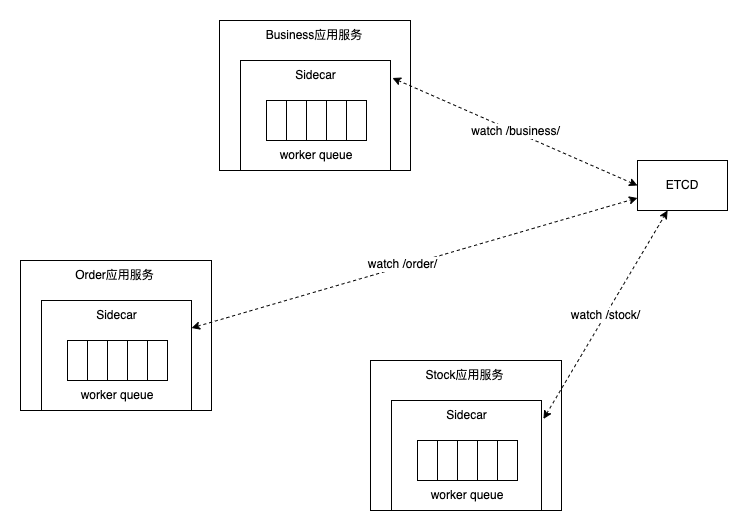

The diagram above was exported from draw.io. Its source (the exported page's mxGraphModel, read from the mxfile embedded in the PNG):
<mxGraphModel dx="1186" dy="689" grid="1" gridSize="10" guides="1" tooltips="1" connect="1" arrows="1" fold="1" page="1" pageScale="1" pageWidth="827" pageHeight="1169" math="0" shadow="0">
  <root>
    <mxCell id="0" />
    <mxCell id="1" parent="0" />
    <mxCell id="mVRQecuTqK3q02JGyvFY-47" value="ETCD" style="rounded=0;whiteSpace=wrap;html=1;" parent="1" vertex="1">
      <mxGeometry x="737" y="290" width="90" height="50" as="geometry" />
    </mxCell>
    <mxCell id="mVRQecuTqK3q02JGyvFY-48" value="" style="group" parent="1" vertex="1" connectable="0">
      <mxGeometry x="319" y="150" width="191" height="150" as="geometry" />
    </mxCell>
    <mxCell id="mVRQecuTqK3q02JGyvFY-2" value="" style="rounded=0;whiteSpace=wrap;html=1;" parent="mVRQecuTqK3q02JGyvFY-48" vertex="1">
      <mxGeometry width="191" height="150" as="geometry" />
    </mxCell>
    <mxCell id="mVRQecuTqK3q02JGyvFY-3" value="Business应用服务" style="text;html=1;strokeColor=none;fillColor=none;align=center;verticalAlign=middle;whiteSpace=wrap;rounded=0;" parent="mVRQecuTqK3q02JGyvFY-48" vertex="1">
      <mxGeometry x="44" width="102" height="30" as="geometry" />
    </mxCell>
    <mxCell id="mVRQecuTqK3q02JGyvFY-4" value="" style="rounded=0;whiteSpace=wrap;html=1;" parent="mVRQecuTqK3q02JGyvFY-48" vertex="1">
      <mxGeometry x="21" y="40" width="150" height="110" as="geometry" />
    </mxCell>
    <mxCell id="mVRQecuTqK3q02JGyvFY-5" value="Sidecar" style="text;html=1;strokeColor=none;fillColor=none;align=center;verticalAlign=middle;whiteSpace=wrap;rounded=0;" parent="mVRQecuTqK3q02JGyvFY-48" vertex="1">
      <mxGeometry x="58.5" y="40" width="75" height="30" as="geometry" />
    </mxCell>
    <mxCell id="mVRQecuTqK3q02JGyvFY-33" value="" style="group" parent="mVRQecuTqK3q02JGyvFY-48" vertex="1" connectable="0">
      <mxGeometry x="47" y="80" width="100" height="70" as="geometry" />
    </mxCell>
    <mxCell id="mVRQecuTqK3q02JGyvFY-34" value="" style="rounded=0;whiteSpace=wrap;html=1;" parent="mVRQecuTqK3q02JGyvFY-33" vertex="1">
      <mxGeometry width="20" height="40" as="geometry" />
    </mxCell>
    <mxCell id="mVRQecuTqK3q02JGyvFY-35" value="" style="rounded=0;whiteSpace=wrap;html=1;" parent="mVRQecuTqK3q02JGyvFY-33" vertex="1">
      <mxGeometry x="20" width="20" height="40" as="geometry" />
    </mxCell>
    <mxCell id="mVRQecuTqK3q02JGyvFY-36" value="" style="rounded=0;whiteSpace=wrap;html=1;" parent="mVRQecuTqK3q02JGyvFY-33" vertex="1">
      <mxGeometry x="40" width="20" height="40" as="geometry" />
    </mxCell>
    <mxCell id="mVRQecuTqK3q02JGyvFY-37" value="" style="rounded=0;whiteSpace=wrap;html=1;" parent="mVRQecuTqK3q02JGyvFY-33" vertex="1">
      <mxGeometry x="60" width="20" height="40" as="geometry" />
    </mxCell>
    <mxCell id="mVRQecuTqK3q02JGyvFY-38" value="" style="rounded=0;whiteSpace=wrap;html=1;" parent="mVRQecuTqK3q02JGyvFY-33" vertex="1">
      <mxGeometry x="80" width="20" height="40" as="geometry" />
    </mxCell>
    <mxCell id="mVRQecuTqK3q02JGyvFY-39" value="worker queue" style="text;html=1;strokeColor=none;fillColor=none;align=center;verticalAlign=middle;whiteSpace=wrap;rounded=0;" parent="mVRQecuTqK3q02JGyvFY-33" vertex="1">
      <mxGeometry x="10" y="40" width="80" height="30" as="geometry" />
    </mxCell>
    <mxCell id="mVRQecuTqK3q02JGyvFY-49" value="" style="group" parent="1" vertex="1" connectable="0">
      <mxGeometry x="120" y="390" width="191" height="150" as="geometry" />
    </mxCell>
    <mxCell id="mVRQecuTqK3q02JGyvFY-50" value="" style="rounded=0;whiteSpace=wrap;html=1;" parent="mVRQecuTqK3q02JGyvFY-49" vertex="1">
      <mxGeometry width="191" height="150" as="geometry" />
    </mxCell>
    <mxCell id="mVRQecuTqK3q02JGyvFY-51" value="Order应用服务" style="text;html=1;strokeColor=none;fillColor=none;align=center;verticalAlign=middle;whiteSpace=wrap;rounded=0;" parent="mVRQecuTqK3q02JGyvFY-49" vertex="1">
      <mxGeometry x="47" width="95" height="30" as="geometry" />
    </mxCell>
    <mxCell id="mVRQecuTqK3q02JGyvFY-52" value="" style="rounded=0;whiteSpace=wrap;html=1;" parent="mVRQecuTqK3q02JGyvFY-49" vertex="1">
      <mxGeometry x="21" y="40" width="150" height="110" as="geometry" />
    </mxCell>
    <mxCell id="mVRQecuTqK3q02JGyvFY-53" value="Sidecar" style="text;html=1;strokeColor=none;fillColor=none;align=center;verticalAlign=middle;whiteSpace=wrap;rounded=0;" parent="mVRQecuTqK3q02JGyvFY-49" vertex="1">
      <mxGeometry x="58.5" y="40" width="75" height="30" as="geometry" />
    </mxCell>
    <mxCell id="mVRQecuTqK3q02JGyvFY-54" value="" style="group" parent="mVRQecuTqK3q02JGyvFY-49" vertex="1" connectable="0">
      <mxGeometry x="47" y="80" width="100" height="70" as="geometry" />
    </mxCell>
    <mxCell id="mVRQecuTqK3q02JGyvFY-55" value="" style="rounded=0;whiteSpace=wrap;html=1;" parent="mVRQecuTqK3q02JGyvFY-54" vertex="1">
      <mxGeometry width="20" height="40" as="geometry" />
    </mxCell>
    <mxCell id="mVRQecuTqK3q02JGyvFY-56" value="" style="rounded=0;whiteSpace=wrap;html=1;" parent="mVRQecuTqK3q02JGyvFY-54" vertex="1">
      <mxGeometry x="20" width="20" height="40" as="geometry" />
    </mxCell>
    <mxCell id="mVRQecuTqK3q02JGyvFY-57" value="" style="rounded=0;whiteSpace=wrap;html=1;" parent="mVRQecuTqK3q02JGyvFY-54" vertex="1">
      <mxGeometry x="40" width="20" height="40" as="geometry" />
    </mxCell>
    <mxCell id="mVRQecuTqK3q02JGyvFY-58" value="" style="rounded=0;whiteSpace=wrap;html=1;" parent="mVRQecuTqK3q02JGyvFY-54" vertex="1">
      <mxGeometry x="60" width="20" height="40" as="geometry" />
    </mxCell>
    <mxCell id="mVRQecuTqK3q02JGyvFY-59" value="" style="rounded=0;whiteSpace=wrap;html=1;" parent="mVRQecuTqK3q02JGyvFY-54" vertex="1">
      <mxGeometry x="80" width="20" height="40" as="geometry" />
    </mxCell>
    <mxCell id="mVRQecuTqK3q02JGyvFY-60" value="worker queue" style="text;html=1;strokeColor=none;fillColor=none;align=center;verticalAlign=middle;whiteSpace=wrap;rounded=0;" parent="mVRQecuTqK3q02JGyvFY-54" vertex="1">
      <mxGeometry x="10" y="40" width="80" height="30" as="geometry" />
    </mxCell>
    <mxCell id="mVRQecuTqK3q02JGyvFY-61" value="" style="group" parent="1" vertex="1" connectable="0">
      <mxGeometry x="470" y="490" width="191" height="150" as="geometry" />
    </mxCell>
    <mxCell id="mVRQecuTqK3q02JGyvFY-62" value="" style="rounded=0;whiteSpace=wrap;html=1;" parent="mVRQecuTqK3q02JGyvFY-61" vertex="1">
      <mxGeometry width="191" height="150" as="geometry" />
    </mxCell>
    <mxCell id="mVRQecuTqK3q02JGyvFY-63" value="Stock应用服务" style="text;html=1;strokeColor=none;fillColor=none;align=center;verticalAlign=middle;whiteSpace=wrap;rounded=0;" parent="mVRQecuTqK3q02JGyvFY-61" vertex="1">
      <mxGeometry x="47" width="95" height="30" as="geometry" />
    </mxCell>
    <mxCell id="mVRQecuTqK3q02JGyvFY-64" value="" style="rounded=0;whiteSpace=wrap;html=1;" parent="mVRQecuTqK3q02JGyvFY-61" vertex="1">
      <mxGeometry x="21" y="40" width="150" height="110" as="geometry" />
    </mxCell>
    <mxCell id="mVRQecuTqK3q02JGyvFY-65" value="Sidecar" style="text;html=1;strokeColor=none;fillColor=none;align=center;verticalAlign=middle;whiteSpace=wrap;rounded=0;" parent="mVRQecuTqK3q02JGyvFY-61" vertex="1">
      <mxGeometry x="58.5" y="40" width="75" height="30" as="geometry" />
    </mxCell>
    <mxCell id="mVRQecuTqK3q02JGyvFY-66" value="" style="group" parent="mVRQecuTqK3q02JGyvFY-61" vertex="1" connectable="0">
      <mxGeometry x="47" y="80" width="100" height="70" as="geometry" />
    </mxCell>
    <mxCell id="mVRQecuTqK3q02JGyvFY-67" value="" style="rounded=0;whiteSpace=wrap;html=1;" parent="mVRQecuTqK3q02JGyvFY-66" vertex="1">
      <mxGeometry width="20" height="40" as="geometry" />
    </mxCell>
    <mxCell id="mVRQecuTqK3q02JGyvFY-68" value="" style="rounded=0;whiteSpace=wrap;html=1;" parent="mVRQecuTqK3q02JGyvFY-66" vertex="1">
      <mxGeometry x="20" width="20" height="40" as="geometry" />
    </mxCell>
    <mxCell id="mVRQecuTqK3q02JGyvFY-69" value="" style="rounded=0;whiteSpace=wrap;html=1;" parent="mVRQecuTqK3q02JGyvFY-66" vertex="1">
      <mxGeometry x="40" width="20" height="40" as="geometry" />
    </mxCell>
    <mxCell id="mVRQecuTqK3q02JGyvFY-70" value="" style="rounded=0;whiteSpace=wrap;html=1;" parent="mVRQecuTqK3q02JGyvFY-66" vertex="1">
      <mxGeometry x="60" width="20" height="40" as="geometry" />
    </mxCell>
    <mxCell id="mVRQecuTqK3q02JGyvFY-71" value="" style="rounded=0;whiteSpace=wrap;html=1;" parent="mVRQecuTqK3q02JGyvFY-66" vertex="1">
      <mxGeometry x="80" width="20" height="40" as="geometry" />
    </mxCell>
    <mxCell id="mVRQecuTqK3q02JGyvFY-72" value="worker queue" style="text;html=1;strokeColor=none;fillColor=none;align=center;verticalAlign=middle;whiteSpace=wrap;rounded=0;" parent="mVRQecuTqK3q02JGyvFY-66" vertex="1">
      <mxGeometry x="10" y="40" width="80" height="30" as="geometry" />
    </mxCell>
    <mxCell id="mVRQecuTqK3q02JGyvFY-73" value="watch /business/" style="endArrow=classic;html=1;rounded=0;dashed=1;exitX=1.013;exitY=0.159;exitDx=0;exitDy=0;exitPerimeter=0;entryX=0;entryY=0.5;entryDx=0;entryDy=0;startArrow=classic;startFill=1;" parent="1" source="mVRQecuTqK3q02JGyvFY-4" target="mVRQecuTqK3q02JGyvFY-47" edge="1">
      <mxGeometry width="50" height="50" relative="1" as="geometry">
        <mxPoint x="600" y="270" as="sourcePoint" />
        <mxPoint x="650" y="220" as="targetPoint" />
      </mxGeometry>
    </mxCell>
    <mxCell id="mVRQecuTqK3q02JGyvFY-74" value="" style="endArrow=classic;html=1;rounded=0;dashed=1;entryX=0;entryY=0.75;entryDx=0;entryDy=0;exitX=1;exitY=0.25;exitDx=0;exitDy=0;startArrow=classic;startFill=1;" parent="1" source="mVRQecuTqK3q02JGyvFY-52" target="mVRQecuTqK3q02JGyvFY-47" edge="1">
      <mxGeometry width="50" height="50" relative="1" as="geometry">
        <mxPoint x="370" y="470" as="sourcePoint" />
        <mxPoint x="420" y="420" as="targetPoint" />
      </mxGeometry>
    </mxCell>
    <mxCell id="mVRQecuTqK3q02JGyvFY-75" value="watch /order/" style="edgeLabel;html=1;align=center;verticalAlign=middle;resizable=0;points=[];" parent="mVRQecuTqK3q02JGyvFY-74" vertex="1" connectable="0">
      <mxGeometry x="-0.0549" y="3" relative="1" as="geometry">
        <mxPoint as="offset" />
      </mxGeometry>
    </mxCell>
    <mxCell id="mVRQecuTqK3q02JGyvFY-76" value="watch /stock/" style="endArrow=classic;html=1;rounded=0;dashed=1;exitX=1.013;exitY=0.168;exitDx=0;exitDy=0;exitPerimeter=0;startArrow=classic;startFill=1;" parent="1" source="mVRQecuTqK3q02JGyvFY-64" target="mVRQecuTqK3q02JGyvFY-47" edge="1">
      <mxGeometry width="50" height="50" relative="1" as="geometry">
        <mxPoint x="730" y="520" as="sourcePoint" />
        <mxPoint x="780" y="470" as="targetPoint" />
      </mxGeometry>
    </mxCell>
  </root>
</mxGraphModel>